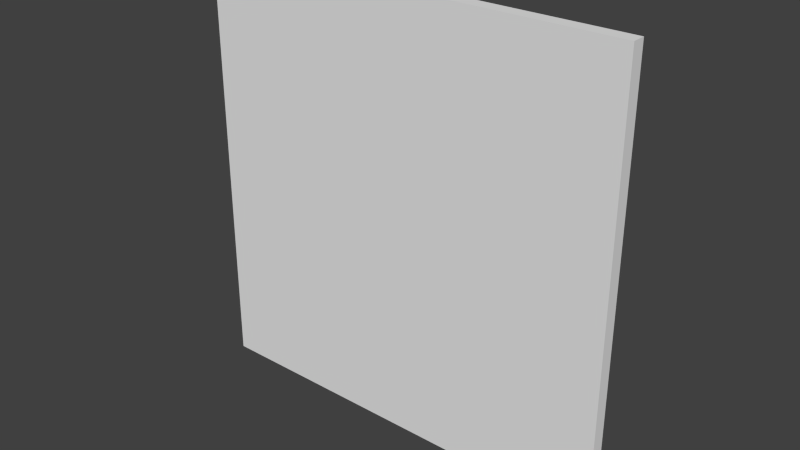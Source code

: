 # Source: painting32x32_5f.blend  (saved by Blender 2.76.0; exported with 4.5.12 LTS)
import bpy
from mathutils import Matrix  # noqa: F401  (used for matrix-valued properties, if any)

bpy.ops.wm.read_factory_settings(use_empty=True)
scene = bpy.context.scene
scene.name = 'Scene'

# ---- collections
col_collection_1 = bpy.data.collections.new('Collection 1'); scene.collection.children.link(col_collection_1)

# ---- world
world_world = bpy.data.worlds.new('World'); scene.world = world_world
world_world.color = (0.05088, 0.05088, 0.05088)
world_world.use_sun_shadow = False
world_world.sun_shadow_jitter_overblur = 0.0
world_world.cycles.sampling_method = 'MANUAL'
world_world.cycles.sample_map_resolution = 256

# ---- meshes
me_cube = bpy.data.meshes.new('Cube')
me_cube.from_pydata([(-1.0, -1.0, -1.0), (-1.0, -1.0, 1.0), (-1.0, 1.0, -1.0), (-1.0, 1.0, 1.0), (1.0, -1.0, -1.0), (1.0, -1.0, 1.0), (1.0, 1.0, -1.0), (1.0, 1.0, 1.0)], [], [(1, 3, 2, 0), (3, 7, 6, 2), (7, 5, 4, 6), (5, 1, 0, 4), (0, 2, 6, 4), (5, 7, 3, 1)])
_uv = me_cube.uv_layers.new(name='UVMap')
_uv.uv.foreach_set('vector', [0.8789, 1.0, 0.875, 1.0, 0.875, 0.875, 0.8789, 0.875, 0.625, 0.5, 0.5, 0.5, 0.5, 0.375, 0.625, 0.375, 0.8789, 1.0, 0.875, 1.0, 0.875, 0.875, 0.8789, 0.875, 1.0, 1.0, 0.875, 1.0, 0.875, 0.875, 1.0, 0.875, 0.8789, 1.0, 0.875, 1.0, 0.875, 0.875, 0.8789, 0.875, 0.8789, 1.0, 0.875, 1.0, 0.875, 0.875, 0.8789, 0.875])
me_cube.use_remesh_preserve_volume = False
me_cube.use_remesh_preserve_attributes = False
me_cube.use_mirror_vertex_groups = False
me_cube.update()

# ---- objects
ob_cube = bpy.data.objects.new('Cube', me_cube)

# ---- transforms, parenting, visibility, modifiers, constraints
ob_cube.location = (-0.5, -0.4639, 0.5)
ob_cube.scale = (0.9966, 0.03114, 0.9966)
ob_cube.lineart.crease_threshold = 0.0

# ---- collection membership
col_collection_1.objects.link(ob_cube)

# ---- scene / render settings (as saved in the file)
scene.frame_start = 1; scene.frame_end = 250; scene.frame_set(0)
scene.render.engine = 'BLENDER_EEVEE_NEXT'
scene.render.resolution_percentage = 50
scene.render.dither_intensity = 0.0
scene.render.film_transparent = True
scene.cycles.use_denoising = False
scene.cycles.samples = 10
scene.cycles.sampling_pattern = 'TABULATED_SOBOL'
scene.cycles.light_sampling_threshold = 0.0
scene.cycles.use_adaptive_sampling = False
scene.cycles.use_light_tree = False
scene.cycles.blur_glossy = 0.0
scene.cycles.pixel_filter_type = 'GAUSSIAN'
scene.cycles.sample_clamp_indirect = 0.0
scene.view_settings.view_transform = 'Standard'
bpy.context.view_layer.update()

# ---- added for rendering (the .blend has no active camera and no usable light): camera, sun
cam_auto = bpy.data.cameras.new('AutoCamera')
cam_auto.lens = 50.0
cam_auto.sensor_width = 36.0
cam_auto.clip_end = 1000.0
ob_auto_camera = bpy.data.objects.new('AutoCamera', cam_auto)
scene.collection.objects.link(ob_auto_camera)
ob_auto_camera.location = (2.10858, -3.59417, 2.58686)
ob_auto_camera.rotation_euler = (1.09748, -7.21219e-08, 0.694738)
scene.camera = ob_auto_camera
light_auto_sun = bpy.data.lights.new('AutoSun', 'SUN')
light_auto_sun.energy = 3.0
light_auto_sun.angle = 0.0523599
ob_auto_sun = bpy.data.objects.new('AutoSun', light_auto_sun)
scene.collection.objects.link(ob_auto_sun)
ob_auto_sun.rotation_euler = (0.872665, 0.174533, 0.523599)
bpy.context.view_layer.update()

